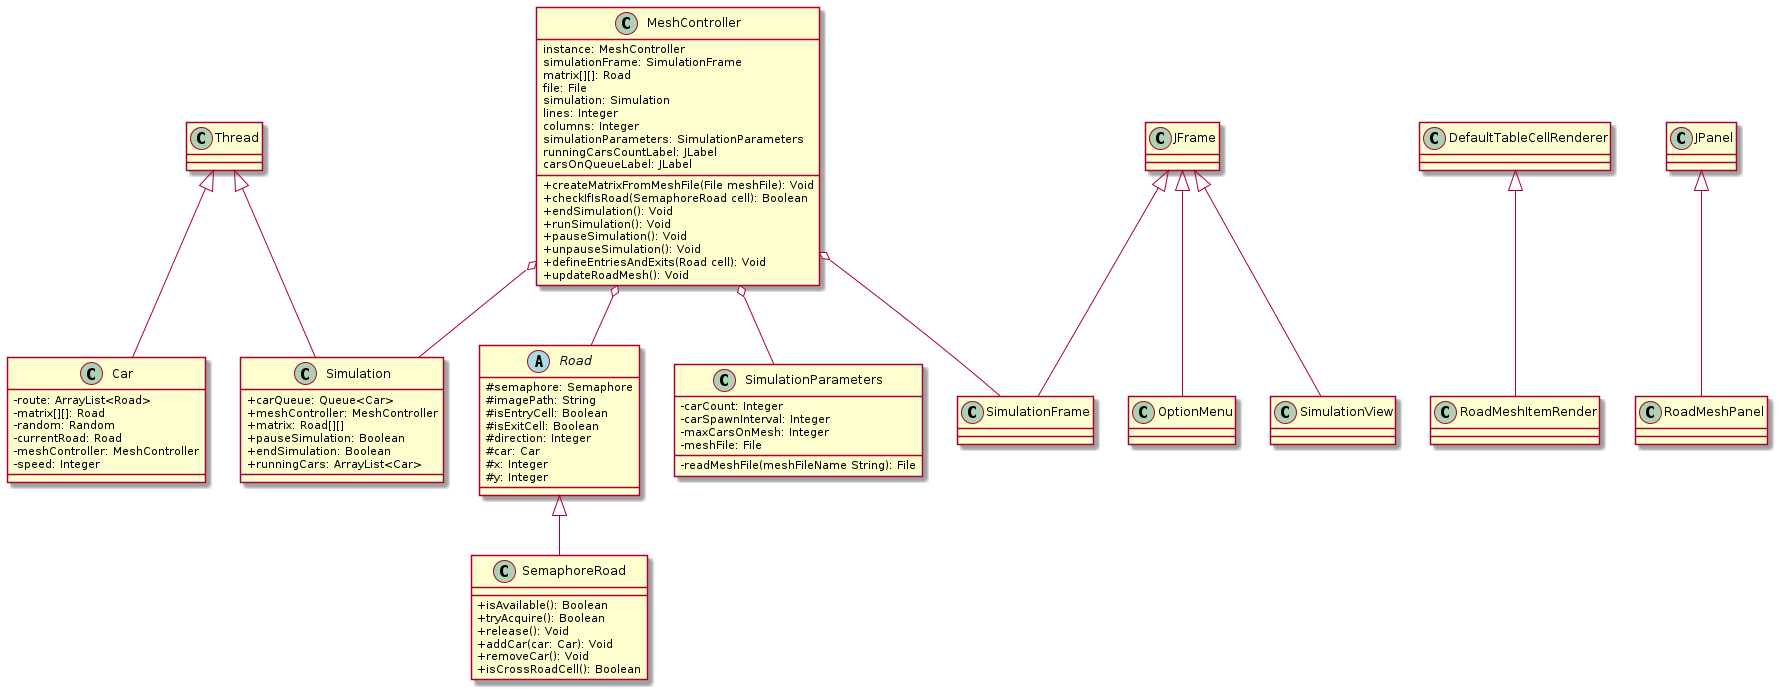

The diagram above was rendered by PlantUML. Its source (embedded in the PNG):
@startuml
skinparam classAttributeIconSize 0

class Thread {

}

class Car extends Thread {
  - route: ArrayList<Road>
  - matrix[][]: Road
  - random: Random
  - currentRoad: Road
  - meshController: MeshController
  - speed: Integer
}

abstract class Road {
  # semaphore: Semaphore
  # imagePath: String
  # isEntryCell: Boolean
  # isExitCell: Boolean
  # direction: Integer
  # car: Car
  # x: Integer
  # y: Integer
}

class SemaphoreRoad extends Road {
    + isAvailable(): Boolean
    + tryAcquire(): Boolean
    + release(): Void
    + addCar(car: Car): Void
    +removeCar(): Void
    +isCrossRoadCell(): Boolean
}

class SimulationParameters {
  -carCount: Integer
  -carSpawnInterval: Integer
  -maxCarsOnMesh: Integer
  -meshFile: File

  -readMeshFile(meshFileName String): File
}

class MeshController {
    instance: MeshController
    simulationFrame: SimulationFrame
    matrix[][]: Road
    file: File
    simulation: Simulation
    lines: Integer
    columns: Integer
    simulationParameters: SimulationParameters
    runningCarsCountLabel: JLabel
    carsOnQueueLabel: JLabel

    +createMatrixFromMeshFile(File meshFile): Void
    +checkIfIsRoad(SemaphoreRoad cell): Boolean
    +endSimulation(): Void
    +runSimulation(): Void
    +pauseSimulation(): Void
    +unpauseSimulation(): Void
    +defineEntriesAndExits(Road cell): Void
    +updateRoadMesh(): Void
}

MeshController o-- SimulationFrame
MeshController o-- Road
MeshController o-- Simulation
MeshController o-- SimulationParameters



class Simulation extends Thread {
  +carQueue: Queue<Car>
  +meshController: MeshController
  +matrix: Road[][]
  +pauseSimulation: Boolean
  +endSimulation: Boolean
  +runningCars: ArrayList<Car>
}


class OptionMenu extends JFrame {
}

class RoadMeshItemRender extends DefaultTableCellRenderer {
}

class RoadMeshPanel extends JPanel {
}

class SimulationFrame extends JFrame {
}

class SimulationView extends JFrame {
}
@enduml